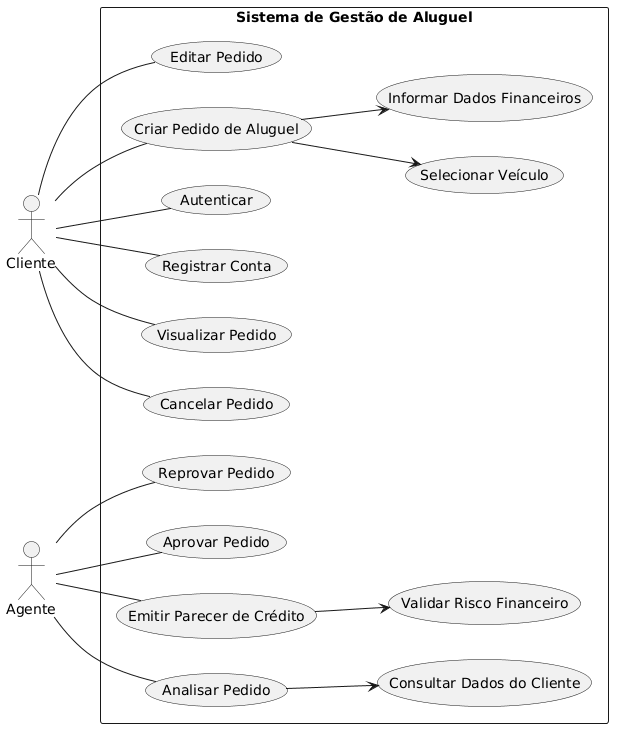

The diagram above was rendered by PlantUML. Its source (embedded in the PNG):
@startuml
left to right direction

actor Cliente
actor Agente

rectangle "Sistema de Gestão de Aluguel" {

  Cliente -- (Registrar Conta)
  Cliente -- (Autenticar)

  Cliente -- (Criar Pedido de Aluguel)
  Cliente -- (Editar Pedido)
  Cliente -- (Cancelar Pedido)
  Cliente -- (Visualizar Pedido)

  (Criar Pedido de Aluguel) --> (Selecionar Veículo)
  (Criar Pedido de Aluguel) --> (Informar Dados Financeiros)

  Agente -- (Analisar Pedido)
  Agente -- (Emitir Parecer de Crédito)
  Agente -- (Aprovar Pedido)
  Agente -- (Reprovar Pedido)

  (Analisar Pedido) --> (Consultar Dados do Cliente)
  (Emitir Parecer de Crédito) --> (Validar Risco Financeiro)

}
@enduml